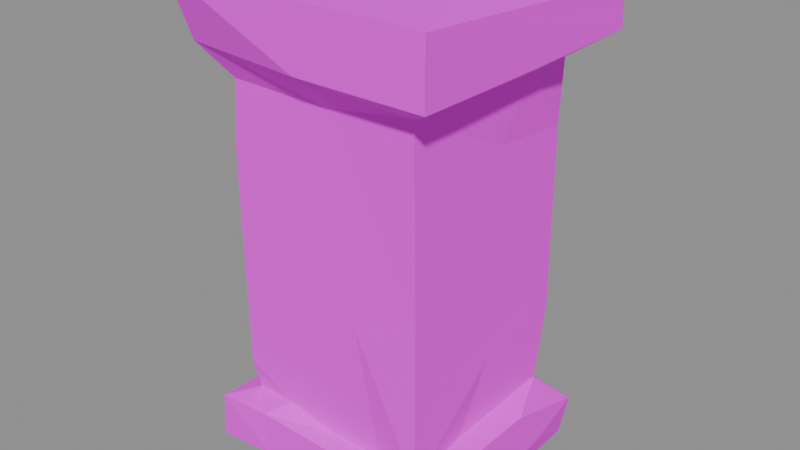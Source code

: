 # Source: wall.stone.end_low.blend  (saved by Blender 5.2.45; exported with 4.5.12 LTS)
import bpy
from mathutils import Matrix  # noqa: F401  (used for matrix-valued properties, if any)

bpy.ops.wm.read_factory_settings(use_empty=True)
scene = bpy.context.scene
scene.name = 'Scene'

# ---- images (referenced by path relative to the original .blend; pixels are not part of the script)
import os
ASSET_DIR = os.environ.get("B2B_ASSET_DIR", "")  # directory of the original .blend (textures are referenced by path, not embedded)
HERE = os.path.dirname(os.path.abspath(__file__))  # packed textures are extracted next to this script under _unpacked/

def load_image(name, relpath, width, height, colorspace="sRGB"):
    """Load a texture the original file referenced (path relative to the .blend, or extracted next to this script)."""
    p = next((c for c in (os.path.join(HERE, relpath), os.path.join(ASSET_DIR, relpath)) if relpath and os.path.exists(c)), "")
    if p:
        img = bpy.data.images.load(p, check_existing=True)
        img.name = name
    else:  # same state as the original file: an image datablock whose file is absent (Cycles renders it pink)
        img = bpy.data.images.new(name, width, height)
        img.source = "FILE"
        img.filepath = "//" + (relpath or name)
    img.colorspace_settings.name = colorspace
    return img
img_palette_png = load_image('palette.png', 'palette.png', 1024, 1024, 'sRGB')

# ---- materials (node trees are filled in below, after node groups)
mat_palette = bpy.data.materials.new('palette')

# ---- material node trees
mat_palette.use_nodes = True; mat_palette.node_tree.nodes.clear()
_N = mat_palette.node_tree.nodes; _L = mat_palette.node_tree.links
n0 = _N.new('ShaderNodeBsdfPrincipled'); n0.name = 'Principled BSDF'; n0.location = (-200, 100)
n0.inputs[2].default_value = 0.9
n0.inputs[10].default_value = 0.005
n1 = _N.new('ShaderNodeOutputMaterial'); n1.name = 'Material Output'; n1.location = (200, 100)
n2 = _N.new('ShaderNodeTexImage'); n2.name = 'Image Texture'; n2.location = (0, 0)
n2.image = img_palette_png
n2.interpolation = 'Closest'
_L.new(n0.outputs[0], n1.inputs[0])
_L.new(n2.outputs[0], n0.inputs[0])
n1.is_active_output = True

# ---- meshes
me_end_low = bpy.data.meshes.new('end_low')
me_end_low.from_pydata([(-0.2856, -0.2554, 0.9426), (0.01411, -0.3, 0.9511), (-0.3, -0.2996, 1.087), (-0.03136, -0.3, 1.085), (-0.2909, 0.08588, 1.09), (-0.2373, 0.05661, 0.9021), (-0.2997, 0.1376, 0.9919), (-0.248, 0.194, 1.1), (-0.2293, 0.2306, 0.9021), (-0.2981, 0.2998, 0.9479), (-0.008637, 0.3, 0.997), (-0.2982, 0.2982, 1.05), (-0.008994, 0.2935, 1.093), (-0.2729, -0.272, 0.05428), (-0.1313, -0.2727, 0.0664), (-0.2549, -0.05748, 0.001619), (-0.2738, 0.1007, 0.07935), (-0.2706, -0.2694, 0.1545), (-0.1534, -0.2641, 0.1571), (-0.2471, 0.08026, 0.1601), (-0.2675, 0.2695, 0.1543), (-0.2725, 0.2739, 0.08315), (-0.1842, 0.2588, 0.002071), (-0.003482, 0.2701, 0.04664), (0.0314, 0.2448, 0.1639), (-0.02005, -0.0604, 0.0), (0.02159, -0.2267, 0.8746), (-0.2235, 0.2173, 0.1755), (-0.1012, 0.2341, 0.9033), (-0.2178, -0.206, 0.1675), (-0.2232, -0.2218, 0.2378), (0.07314, -0.2234, 0.443), (-0.111, -0.2189, 0.1822), (-0.2228, -0.0256, 0.6326), (-0.2255, -0.2248, 0.743), (-0.2195, -0.219, 0.8742), (-0.2238, 0.2229, 0.6383), (-0.01105, 0.2235, 0.5304), (0.08462, 0.1693, 1.1), (0.3, -0.2997, 1.085), (-0.0002361, -0.2214, 0.1602), (0.0219, -0.2664, 0.1553), (0.0008743, -0.2674, 0.08726), (0.2107, 0.248, 0.9128), (0.1261, -0.2577, 0.00337), (0.1488, -0.2741, 0.07908), (0.1708, -0.272, 0.1057), (0.1362, -0.2266, 0.1663), (0.2998, -0.2998, 0.9511), (0.2219, -0.2305, 0.9048), (0.2679, 0.2714, 0.09598), (0.2188, 0.2241, 0.7566), (0.2393, -0.2436, 0.1625), (0.22, 0.1932, 0.1748), (0.2222, -0.2236, 0.5193), (0.2191, -0.07735, 0.1669), (0.2219, 0.005456, 0.3116), (0.2215, 0.0257, 0.7764), (0.2344, 0.09406, 0.9023), (0.2683, 0.07415, 0.1528), (0.2655, -0.04834, 0.005568), (0.2223, 0.2211, 0.3399), (0.2529, 0.2628, 0.003059), (0.2714, -0.2723, 0.06762), (0.2662, -0.2672, 0.1545), (0.272, 0.1265, 0.05629), (0.2978, 0.2985, 1.04), (0.2997, 0.2998, 0.9484), (0.2998, 0.002776, 0.9472)], [], [(0, 1, 2), (2, 1, 3), (0, 2, 6), (0, 6, 5), (6, 2, 4), (6, 8, 5), (6, 9, 8), (9, 6, 11), (11, 10, 9), (8, 9, 10), (6, 4, 11), (11, 12, 10), (4, 7, 11), (7, 12, 11), (15, 13, 16), (13, 17, 16), (16, 17, 19), (13, 14, 17), (17, 14, 18), (15, 16, 21), (21, 23, 22), (16, 19, 21), (21, 19, 20), (16, 19, 20), (21, 16, 20), (21, 20, 23), (20, 24, 23), (13, 25, 14), (13, 15, 25), (15, 22, 25), (19, 27, 20), (15, 21, 22), (10, 28, 8), (19, 17, 29), (17, 18, 29), (30, 32, 31), (30, 31, 34), (34, 33, 30), (34, 31, 26), (34, 35, 33), (34, 26, 35), (4, 2, 7), (33, 5, 36), (33, 36, 27), (27, 36, 37), (0, 26, 1), (29, 30, 33), (29, 32, 30), (29, 18, 32), (35, 5, 33), (0, 5, 35), (0, 35, 26), (29, 33, 19), (19, 33, 27), (27, 37, 24), (36, 5, 8), (36, 28, 37), (36, 8, 28), (27, 24, 20), (7, 38, 12), (2, 38, 7), (14, 41, 18), (14, 42, 41), (18, 40, 32), (25, 22, 23), (1, 39, 2), (42, 41, 40), (32, 40, 31), (18, 41, 40), (42, 45, 41), (42, 46, 41), (14, 25, 44), (41, 47, 40), (28, 10, 43), (14, 44, 42), (44, 46, 42), (42, 14, 45), (14, 44, 45), (2, 39, 38), (37, 28, 43), (40, 47, 31), (1, 48, 39), (1, 26, 49), (41, 45, 52), (53, 50, 24), (50, 23, 24), (31, 54, 26), (41, 52, 47), (47, 52, 31), (55, 56, 52), (31, 52, 54), (52, 56, 54), (26, 54, 49), (54, 57, 49), (49, 57, 58), (52, 59, 55), (55, 53, 56), (43, 58, 51), (25, 23, 62), (54, 56, 57), (53, 55, 59), (53, 59, 50), (53, 61, 56), (24, 61, 53), (24, 37, 61), (56, 61, 57), (57, 61, 51), (37, 51, 61), (57, 51, 58), (37, 43, 51), (46, 64, 41), (44, 60, 63), (41, 64, 52), (52, 64, 59), (1, 49, 48), (49, 58, 48), (44, 25, 60), (25, 62, 60), (44, 63, 45), (60, 65, 63), (44, 63, 46), (45, 63, 52), (63, 65, 52), (46, 63, 64), (63, 65, 64), (65, 59, 64), (65, 59, 52), (60, 62, 65), (60, 50, 65), (62, 50, 60), (23, 50, 62), (65, 62, 50), (65, 50, 59), (43, 10, 67), (38, 66, 12), (1, 48, 3), (3, 48, 39), (48, 68, 39), (48, 58, 68), (58, 67, 68), (68, 67, 39), (38, 39, 66), (43, 67, 58), (10, 66, 67), (67, 66, 39), (10, 12, 66)])
_uv = me_end_low.uv_layers.new(name='UVMap')
_uv.uv.foreach_set('vector', [0.4375, 0.9444, 0.4375, 0.9444, 0.4375, 0.9444, 0.4375, 0.9444, 0.4375, 0.9444, 0.4375, 0.9444, 0.4375, 0.9444, 0.4375, 0.9444, 0.4375, 0.9444, 0.4375, 0.9444, 0.4375, 0.9444, 0.4375, 0.9444, 0.5625, 0.9444, 0.5625, 0.9444, 0.5625, 0.9444, 0.5625, 0.9444, 0.5625, 0.9444, 0.5625, 0.9444, 0.5625, 0.9444, 0.5625, 0.9444, 0.5625, 0.9444, 0.5625, 0.9444, 0.5625, 0.9444, 0.5625, 0.9444, 0.5625, 0.9444, 0.5625, 0.9444, 0.5625, 0.9444, 0.5625, 0.9444, 0.5625, 0.9444, 0.5625, 0.9444, 0.5625, 0.9444, 0.5625, 0.9444, 0.5625, 0.9444, 0.5625, 0.9444, 0.5625, 0.9444, 0.5625, 0.9444, 0.4375, 0.9444, 0.4375, 0.9444, 0.4375, 0.9444, 0.4375, 0.9444, 0.4375, 0.9444, 0.4375, 0.9444, 0.5625, 0.9444, 0.5625, 0.9444, 0.5625, 0.9444, 0.5625, 0.9444, 0.5625, 0.9444, 0.5625, 0.9444, 0.5625, 0.9444, 0.5625, 0.9444, 0.5625, 0.9444, 0.5625, 0.9444, 0.5625, 0.9444, 0.5625, 0.9444, 0.5625, 0.9444, 0.5625, 0.9444, 0.5625, 0.9444, 0.5625, 0.9444, 0.5625, 0.9444, 0.5625, 0.9444, 0.5625, 0.9444, 0.5625, 0.9444, 0.5625, 0.9444, 0.5625, 0.9444, 0.5625, 0.9444, 0.5625, 0.9444, 0.5625, 0.9444, 0.5625, 0.9444, 0.5625, 0.9444, 0.5625, 0.9444, 0.5625, 0.9444, 0.5625, 0.9444, 0.5625, 0.9444, 0.5625, 0.9444, 0.5625, 0.9444, 0.5625, 0.9444, 0.5625, 0.9444, 0.5625, 0.9444, 0.5625, 0.9444, 0.5625, 0.9444, 0.5625, 0.9444, 0.5625, 0.9444, 0.5625, 0.9444, 0.5625, 0.9444, 0.5625, 0.9444, 0.5625, 0.9444, 0.5625, 0.9444, 0.5625, 0.9444, 0.5625, 0.9444, 0.5625, 0.9444, 0.5625, 0.9444, 0.5625, 0.9444, 0.5625, 0.9444, 0.5625, 0.9444, 0.5625, 0.9444, 0.5625, 0.9444, 0.5625, 0.9444, 0.5625, 0.9444, 0.5625, 0.9444, 0.5625, 0.9444, 0.5625, 0.9444, 0.5625, 0.9444, 0.5625, 0.9444, 0.5625, 0.9444, 0.5625, 0.9444, 0.5625, 0.9444, 0.5625, 0.9444, 0.5625, 0.9444, 0.5625, 0.9444, 0.5625, 0.9444, 0.5625, 0.9444, 0.5625, 0.9444, 0.5625, 0.9444, 0.5625, 0.9444, 0.5625, 0.9444, 0.5625, 0.9444, 0.5625, 0.9444, 0.4375, 0.9444, 0.4375, 0.9444, 0.4375, 0.9444, 0.4375, 0.9444, 0.4375, 0.9444, 0.4375, 0.9444, 0.3125, 0.9444, 0.3125, 0.9444, 0.3125, 0.9444, 0.5625, 0.9444, 0.5625, 0.9444, 0.5625, 0.9444, 0.6875, 0.9444, 0.6875, 0.9444, 0.6875, 0.9444, 0.6875, 0.9444, 0.6875, 0.9444, 0.6875, 0.9444, 0.4375, 0.9444, 0.4375, 0.9444, 0.4375, 0.9444, 0.5625, 0.9444, 0.5625, 0.9444, 0.5625, 0.9444, 0.5625, 0.9444, 0.5625, 0.9444, 0.5625, 0.9444, 0.5625, 0.9444, 0.5625, 0.9444, 0.5625, 0.9444, 0.4375, 0.9444, 0.4375, 0.9444, 0.4375, 0.9444, 0.4375, 0.9444, 0.4375, 0.9444, 0.4375, 0.9444, 0.4375, 0.9444, 0.4375, 0.9444, 0.4375, 0.9444, 0.5625, 0.9444, 0.5625, 0.9444, 0.5625, 0.9444, 0.5625, 0.9444, 0.5625, 0.9444, 0.5625, 0.9444, 0.5625, 0.9444, 0.5625, 0.9444, 0.5625, 0.9444, 0.5625, 0.9444, 0.5625, 0.9444, 0.5625, 0.9444, 0.6875, 0.9444, 0.6875, 0.9444, 0.6875, 0.9444, 0.5625, 0.9444, 0.5625, 0.9444, 0.5625, 0.9444, 0.5625, 0.9444, 0.5625, 0.9444, 0.5625, 0.9444, 0.4375, 0.9444, 0.4375, 0.9444, 0.4375, 0.9444, 0.4375, 0.9444, 0.4375, 0.9444, 0.4375, 0.9444, 0.5625, 0.9444, 0.5625, 0.9444, 0.5625, 0.9444, 0.5625, 0.9444, 0.5625, 0.9444, 0.5625, 0.9444, 0.5625, 0.9444, 0.5625, 0.9444, 0.5625, 0.9444, 0.5625, 0.9444, 0.5625, 0.9444, 0.5625, 0.9444, 0.5625, 0.9444, 0.5625, 0.9444, 0.5625, 0.9444, 0.6875, 0.9444, 0.6875, 0.9444, 0.6875, 0.9444, 0.5625, 0.9444, 0.5625, 0.9444, 0.5625, 0.9444, 0.5625, 0.9444, 0.5625, 0.9444, 0.5625, 0.9444, 0.6875, 0.9444, 0.6875, 0.9444, 0.6875, 0.9444, 0.6875, 0.9444, 0.6875, 0.9444, 0.6875, 0.9444, 0.5625, 0.9444, 0.5625, 0.9444, 0.5625, 0.9444, 0.6875, 0.9444, 0.6875, 0.9444, 0.6875, 0.9444, 0.6875, 0.9444, 0.6875, 0.9444, 0.6875, 0.9444, 0.5625, 0.9444, 0.5625, 0.9444, 0.5625, 0.9444, 0.6875, 0.9444, 0.6875, 0.9444, 0.6875, 0.9444, 0.6875, 0.9444, 0.6875, 0.9444, 0.6875, 0.9444, 0.6875, 0.9444, 0.6875, 0.9444, 0.6875, 0.9444, 0.4375, 0.9444, 0.4375, 0.9444, 0.4375, 0.9444, 0.6875, 0.9444, 0.6875, 0.9444, 0.6875, 0.9444, 0.6875, 0.9444, 0.6875, 0.9444, 0.6875, 0.9444, 0.5625, 0.9444, 0.5625, 0.9444, 0.5625, 0.9444, 0.5625, 0.9444, 0.5625, 0.9444, 0.5625, 0.9444, 0.6875, 0.9444, 0.6875, 0.9444, 0.6875, 0.9444, 0.6875, 0.9444, 0.6875, 0.9444, 0.6875, 0.9444, 0.6875, 0.9444, 0.6875, 0.9444, 0.6875, 0.9444, 0.5625, 0.9444, 0.5625, 0.9444, 0.5625, 0.9444, 0.6875, 0.9444, 0.6875, 0.9444, 0.6875, 0.9444, 0.6875, 0.9444, 0.6875, 0.9444, 0.6875, 0.9444, 0.6875, 0.9444, 0.6875, 0.9444, 0.6875, 0.9444, 0.5625, 0.9444, 0.5625, 0.9444, 0.5625, 0.9444, 0.6875, 0.9444, 0.6875, 0.9444, 0.6875, 0.9444, 0.5625, 0.9444, 0.5625, 0.9444, 0.5625, 0.9444, 0.5625, 0.9444, 0.5625, 0.9444, 0.5625, 0.9444, 0.5625, 0.9444, 0.5625, 0.9444, 0.5625, 0.9444, 0.6875, 0.9444, 0.6875, 0.9444, 0.6875, 0.9444, 0.6875, 0.9444, 0.6875, 0.9444, 0.6875, 0.9444, 0.6875, 0.9444, 0.6875, 0.9444, 0.6875, 0.9444, 0.6875, 0.9444, 0.6875, 0.9444, 0.6875, 0.9444, 0.5625, 0.9444, 0.5625, 0.9444, 0.5625, 0.9444, 0.6875, 0.9444, 0.6875, 0.9444, 0.6875, 0.9444, 0.6875, 0.9444, 0.6875, 0.9444, 0.6875, 0.9444, 0.6875, 0.9444, 0.6875, 0.9444, 0.6875, 0.9444, 0.6875, 0.9444, 0.6875, 0.9444, 0.6875, 0.9444, 0.6875, 0.9444, 0.6875, 0.9444, 0.6875, 0.9444, 0.6875, 0.9444, 0.6875, 0.9444, 0.6875, 0.9444, 0.6875, 0.9444, 0.6875, 0.9444, 0.6875, 0.9444, 0.6875, 0.9444, 0.6875, 0.9444, 0.6875, 0.9444, 0.6875, 0.9444, 0.6875, 0.9444, 0.6875, 0.9444, 0.6875, 0.9444, 0.6875, 0.9444, 0.6875, 0.9444, 0.6875, 0.9444, 0.6875, 0.9444, 0.6875, 0.9444, 0.6875, 0.9444, 0.6875, 0.9444, 0.6875, 0.9444, 0.6875, 0.9444, 0.6875, 0.9444, 0.6875, 0.9444, 0.6875, 0.9444, 0.6875, 0.9444, 0.6875, 0.9444, 0.5625, 0.9444, 0.5625, 0.9444, 0.5625, 0.9444, 0.5625, 0.9444, 0.5625, 0.9444, 0.5625, 0.9444, 0.6875, 0.9444, 0.6875, 0.9444, 0.6875, 0.9444, 0.6875, 0.9444, 0.6875, 0.9444, 0.6875, 0.9444, 0.6875, 0.9444, 0.6875, 0.9444, 0.6875, 0.9444, 0.6875, 0.9444, 0.6875, 0.9444, 0.6875, 0.9444, 0.6875, 0.9444, 0.6875, 0.9444, 0.6875, 0.9444, 0.6875, 0.9444, 0.6875, 0.9444, 0.6875, 0.9444, 0.6875, 0.9444, 0.6875, 0.9444, 0.6875, 0.9444, 0.6875, 0.9444, 0.6875, 0.9444, 0.6875, 0.9444, 0.6875, 0.9444, 0.6875, 0.9444, 0.6875, 0.9444, 0.6875, 0.9444, 0.6875, 0.9444, 0.6875, 0.9444, 0.6875, 0.9444, 0.6875, 0.9444, 0.6875, 0.9444, 0.6875, 0.9444, 0.6875, 0.9444, 0.6875, 0.9444, 0.6875, 0.9444, 0.6875, 0.9444, 0.6875, 0.9444, 0.6875, 0.9444, 0.6875, 0.9444, 0.6875, 0.9444, 0.6875, 0.9444, 0.6875, 0.9444, 0.6875, 0.9444, 0.6875, 0.9444, 0.6875, 0.9444, 0.6875, 0.9444, 0.6875, 0.9444, 0.6875, 0.9444, 0.6875, 0.9444, 0.6875, 0.9444, 0.6875, 0.9444, 0.6875, 0.9444, 0.3125, 0.9444, 0.3125, 0.9444, 0.3125, 0.9444, 0.5625, 0.9444, 0.5625, 0.9444, 0.5625, 0.9444, 0.5625, 0.9444, 0.5625, 0.9444, 0.5625, 0.9444, 0.5625, 0.9444, 0.5625, 0.9444, 0.5625, 0.9444, 0.5625, 0.9444, 0.5625, 0.9444, 0.5625, 0.9444, 0.6875, 0.9444, 0.6875, 0.9444, 0.6875, 0.9444, 0.6875, 0.9444, 0.6875, 0.9444, 0.6875, 0.9444, 0.3125, 0.9444, 0.3125, 0.9444, 0.3125, 0.9444, 0.6875, 0.9444, 0.6875, 0.9444, 0.6875, 0.9444, 0.6875, 0.9444, 0.6875, 0.9444, 0.6875, 0.9444, 0.6875, 0.9444, 0.6875, 0.9444, 0.6875, 0.9444, 0.6875, 0.9444, 0.6875, 0.9444, 0.6875, 0.9444])
me_end_low.materials.append(mat_palette)
me_end_low.update()

# ---- objects
ob_end_low = bpy.data.objects.new('end_low', me_end_low)

# ---- transforms, parenting, visibility, modifiers, constraints
ob_end_low.location = (0.0, -0.0, 0.0)

# ---- collection membership
scene.collection.objects.link(ob_end_low)

# ---- scene / render settings (as saved in the file)
scene.frame_start = 1; scene.frame_end = 250; scene.frame_set(1)
scene.render.engine = 'BLENDER_EEVEE_NEXT'
scene.render.bake_bias = 0.0
scene.render.bake_samples = 0
scene.render.compositor_device = 'GPU'
scene.eevee.use_volume_custom_range = False
scene.eevee.fast_gi_thickness_near = 0.1
scene.eevee.fast_gi_thickness_far = 0.0
scene.eevee.ray_tracing_options.screen_trace_thickness = 0.1
bpy.context.view_layer.update()

# ---- added for rendering (the .blend has no active camera and no usable light): camera, sun + grey world if the file has none
cam_auto = bpy.data.cameras.new('AutoCamera')
cam_auto.lens = 50.0
cam_auto.sensor_width = 36.0
cam_auto.clip_end = 1000.0
ob_auto_camera = bpy.data.objects.new('AutoCamera', cam_auto)
scene.collection.objects.link(ob_auto_camera)
ob_auto_camera.location = (1.28536, -1.54244, 1.57829)
ob_auto_camera.rotation_euler = (1.09748, -7.21219e-08, 0.694738)
scene.camera = ob_auto_camera
light_auto_sun = bpy.data.lights.new('AutoSun', 'SUN')
light_auto_sun.energy = 3.0
light_auto_sun.angle = 0.0523599
ob_auto_sun = bpy.data.objects.new('AutoSun', light_auto_sun)
scene.collection.objects.link(ob_auto_sun)
ob_auto_sun.rotation_euler = (0.872665, 0.174533, 0.523599)
if scene.world is None:
    world_auto = bpy.data.worlds.new('AutoWorld')
    world_auto.color = (0.3, 0.3, 0.3)
    scene.world = world_auto
bpy.context.view_layer.update()
